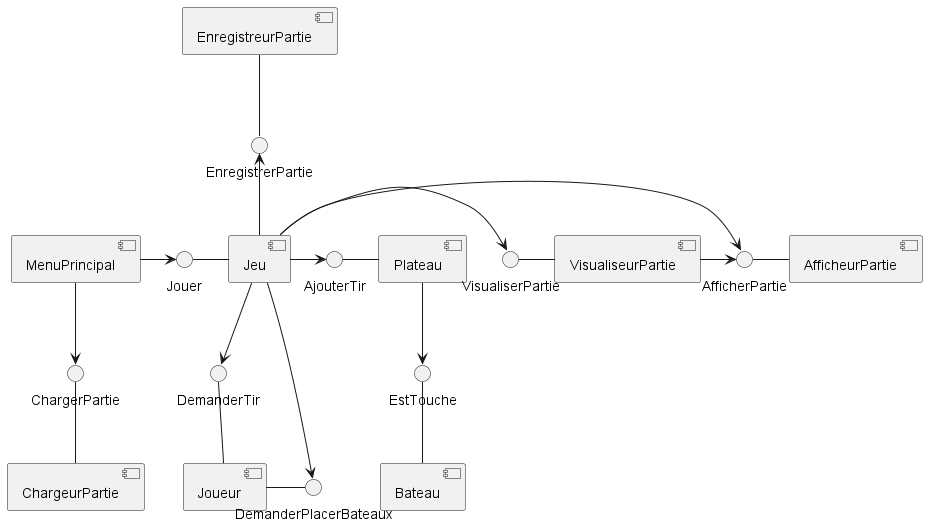

The diagram above was rendered by PlantUML. Its source (embedded in the PNG):
@startuml

[Joueur]

[Plateau]

[Bateau]

[Jeu]

[EnregistreurPartie]

[ChargeurPartie]

[AfficheurPartie]

[VisualiseurPartie]

[MenuPrincipal]

AjouterTir - [Plateau]
[Jeu] -> AjouterTir
EstTouche -- [Bateau]
[Plateau] --> EstTouche
DemanderTir -- [Joueur]
DemanderPlacerBateaux -left- [Joueur]
Jeu --> DemanderPlacerBateaux
Jeu -down-> DemanderTir

[EnregistreurPartie] -- EnregistrerPartie
EnregistrerPartie <-- [Jeu]
[ChargeurPartie] -up- ChargerPartie
[MenuPrincipal] --> ChargerPartie
[AfficheurPartie] -left- AfficherPartie
Jeu -> AfficherPartie
[VisualiseurPartie] -left- VisualiserPartie
[VisualiseurPartie] -> AfficherPartie
[Jeu] -> VisualiserPartie
[Jeu] -left- Jouer
[MenuPrincipal] -> Jouer

@enduml